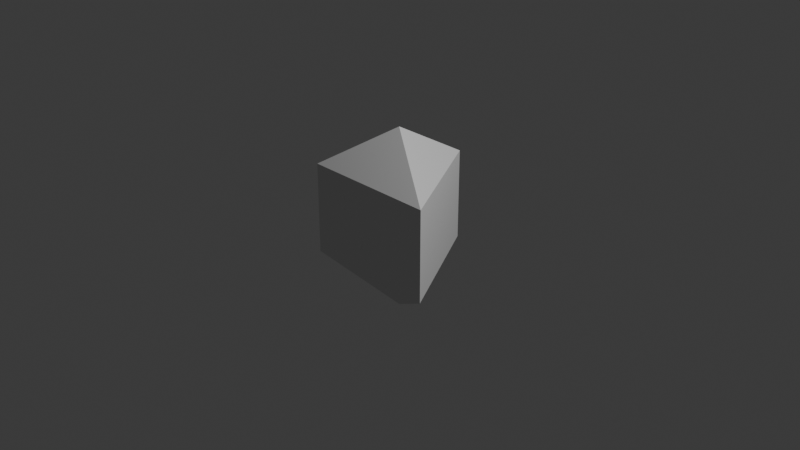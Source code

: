 # Source: girth_alsooddcrystal.blend  (saved by Blender 5.2.45; exported with 4.5.12 LTS)
import bpy
from mathutils import Matrix  # noqa: F401  (used for matrix-valued properties, if any)

bpy.ops.wm.read_factory_settings(use_empty=True)
scene = bpy.context.scene
scene.name = 'Scene'

# ---- collections
col_collection = bpy.data.collections.new('Collection'); scene.collection.children.link(col_collection)

# ---- world
world_world = bpy.data.worlds.new('World'); scene.world = world_world
world_world.use_nodes = True; world_world.node_tree.nodes.clear()
_N = world_world.node_tree.nodes; _L = world_world.node_tree.links
n0 = _N.new('ShaderNodeOutputWorld'); n0.name = 'World Output'; n0.location = (200, 100)
n1 = _N.new('ShaderNodeBackground'); n1.name = 'Background'; n1.location = (-200, 100)
n1.inputs[0].default_value = (0.05088, 0.05088, 0.05088, 1.0)
_L.new(n1.outputs[0], n0.inputs[0])
n0.is_active_output = True
world_world.color = (0.05088, 0.05088, 0.05088)
world_world.sun_shadow_jitter_overblur = 0.0

# ---- cameras
cam_camera = bpy.data.cameras.new('Camera')
cam_camera.clip_end = 100.0
cam_camera.ortho_scale = 7.314

# ---- lights
light_light = bpy.data.lights.new('Light', 'POINT')
light_light.energy = 1000.0
light_light.shadow_soft_size = 0.1

# ---- meshes
me_sphere = bpy.data.meshes.new('Sphere')
me_sphere.from_pydata([(0.0, 0.866, -0.5), (0.0, 0.0, -1.0), (0.0, 0.0, 1.0), (0.75, -0.433, 0.5), (0.75, -0.433, -0.5), (-0.75, -0.433, 0.5), (-0.75, -0.433, -0.5), (2.086e-07, 0.866, 0.5)], [], [(1, 0, 4), (0, 7, 3, 4), (7, 2, 3), (1, 4, 6), (4, 3, 5, 6), (3, 2, 5), (1, 6, 0), (6, 5, 7, 0), (5, 2, 7)])
_uv = me_sphere.uv_layers.new(name='UVMap')
_uv.uv.foreach_set('vector', [0.5, 0.0, 0.6667, 0.3333, 0.3333, 0.3333, 0.6667, 0.3333, 0.6667, 0.6667, 0.3333, 0.6667, 0.3333, 0.3333, 0.6667, 0.6667, 0.5, 1.0, 0.3333, 0.6667, 0.1667, 0.0, 0.3333, 0.3333, 0.0, 0.3333, 0.3333, 0.3333, 0.3333, 0.6667, 0.0, 0.6667, 0.0, 0.3333, 0.3333, 0.6667, 0.1667, 1.0, 0.0, 0.6667, 0.8333, 0.0, 1.0, 0.3333, 0.6667, 0.3333, 1.0, 0.3333, 1.0, 0.6667, 0.6667, 0.6667, 0.6667, 0.3333, 1.0, 0.6667, 0.8333, 1.0, 0.6667, 0.6667])
_ca = me_sphere.color_attributes.new('Attribute', 'BYTE_COLOR', 'CORNER')
_ca.data.foreach_set('color', [1.0, 1.0, 1.0, 1.0, 1.0, 0.7913, 0.09306, 1.0, 1.0, 0.8632, 0.6514, 1.0, 1.0, 0.7913, 0.09306, 1.0, 1.0, 0.4621, 0.06301, 1.0, 1.0, 0.4621, 0.06301, 1.0, 1.0, 0.8632, 0.6514, 1.0, 1.0, 0.4621, 0.06301, 1.0, 1.0, 1.0, 1.0, 1.0, 1.0, 0.4621, 0.06301, 1.0, 1.0, 1.0, 1.0, 1.0, 1.0, 0.8632, 0.6514, 1.0, 1.0, 0.7913, 0.09306, 1.0, 1.0, 0.8632, 0.6514, 1.0, 1.0, 0.4621, 0.06301, 1.0, 1.0, 0.4621, 0.06301, 1.0, 1.0, 0.7913, 0.09306, 1.0, 1.0, 0.4621, 0.06301, 1.0, 1.0, 1.0, 1.0, 1.0, 1.0, 0.4621, 0.06301, 1.0, 1.0, 1.0, 1.0, 1.0, 1.0, 0.7913, 0.09306, 1.0, 1.0, 0.7913, 0.09306, 1.0, 1.0, 0.7913, 0.09306, 1.0, 1.0, 0.4621, 0.06301, 1.0, 1.0, 0.4621, 0.06301, 1.0, 1.0, 0.7913, 0.09306, 1.0, 1.0, 0.4621, 0.06301, 1.0, 1.0, 1.0, 1.0, 1.0, 1.0, 0.4621, 0.06301, 1.0])
me_sphere.update()

# ---- objects
ob_light = bpy.data.objects.new('Light', light_light)
ob_camera = bpy.data.objects.new('Camera', cam_camera)
ob_sphere = bpy.data.objects.new('Sphere', me_sphere)

# ---- transforms, parenting, visibility, modifiers, constraints
ob_light.location = (4.076, 1.005, 5.904)
ob_light.rotation_euler = (0.6503, 0.05522, 1.866)
ob_light.lock_rotations_4d = False
ob_light.empty_display_type = 'ARROWS'
ob_light.color = (0.0, 0.0, 0.0, 0.0)
ob_light.lineart.crease_threshold = 0.0
ob_camera.location = (7.359, -6.926, 4.958)
ob_camera.rotation_euler = (1.109, 0.0, 0.8149)
ob_camera.lock_rotations_4d = False
ob_camera.empty_display_type = 'ARROWS'
ob_camera.color = (0.0, 0.0, 0.0, 0.0)
ob_camera.display_type = 'WIRE'
ob_camera.lineart.crease_threshold = 0.0
ob_sphere.location = (0.0, 0.0, 0.0)

# ---- collection membership
col_collection.objects.link(ob_light)
col_collection.objects.link(ob_camera)
col_collection.objects.link(ob_sphere)

# ---- scene / render settings (as saved in the file)
scene.camera = ob_camera
scene.frame_start = 1; scene.frame_end = 250; scene.frame_set(1)
scene.render.engine = 'BLENDER_EEVEE_NEXT'
scene.render.bake_bias = 0.0
scene.render.bake_samples = 0
scene.render.compositor_device = 'GPU'
scene.eevee.use_volume_custom_range = False
scene.eevee.fast_gi_thickness_near = 0.1
scene.eevee.fast_gi_thickness_far = 0.0
scene.eevee.ray_tracing_options.screen_trace_thickness = 0.1
bpy.context.view_layer.update()
